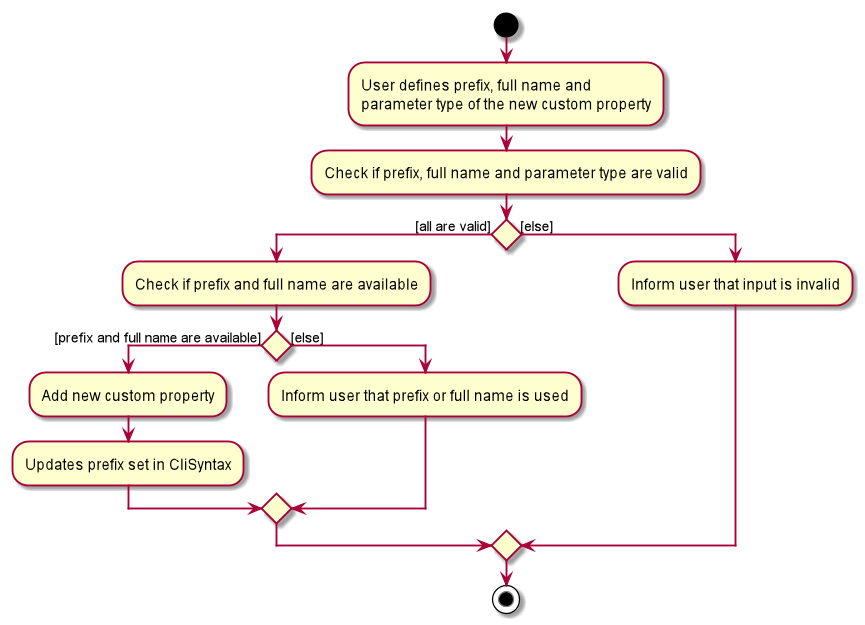

The diagram above was rendered by PlantUML. Its source (embedded in the PNG):
@startuml
start

:User defines prefix, full name and
parameter type of the new custom property;

:Check if prefix, full name and parameter type are valid;

if () then ([all are valid])
    :Check if prefix and full name are available;
        if () then([prefix and full name are available])
            :Add new custom property;
            :Updates prefix set in CliSyntax;
        else ([else])
            :Inform user that prefix or full name is used;
        endif
else ([else])
    :Inform user that input is invalid;
endif

stop
@enduml